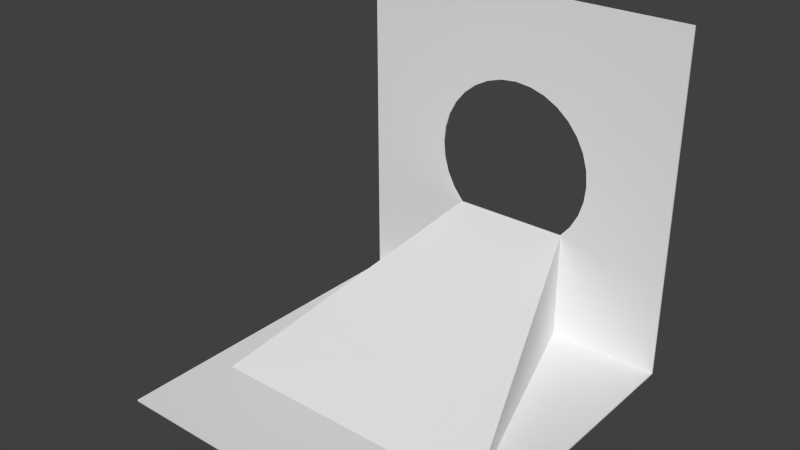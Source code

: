 # Source: BLENDER_Levelausgang.blend  (saved by Blender 2.73.0; exported with 4.5.12 LTS)
import bpy
from mathutils import Matrix  # noqa: F401  (used for matrix-valued properties, if any)

bpy.ops.wm.read_factory_settings(use_empty=True)
scene = bpy.context.scene
scene.name = 'Scene'

# ---- collections
col_collection_1 = bpy.data.collections.new('Collection 1'); scene.collection.children.link(col_collection_1)

# ---- world
world_world = bpy.data.worlds.new('World'); scene.world = world_world
world_world.color = (0.05088, 0.05088, 0.05088)
world_world.use_sun_shadow = False
world_world.sun_shadow_jitter_overblur = 0.0
world_world.cycles.sampling_method = 'MANUAL'
world_world.cycles.sample_map_resolution = 256

# ---- meshes
me_cube_001 = bpy.data.meshes.new('Cube.001')
me_cube_001.from_pydata([(-1.0, -1.0, -1.01), (-1.0, 1.0, -1.01), (1.0, 1.0, -1.01), (1.0, -1.0, -1.01), (1.0, -1.0, -1.0), (-1.0, -1.0, -1.0), (-1.0, 0.9929, -1.003), (1.0, 1.0, 0.99), (-0.4894, 1.0, -0.01), (-0.48, 1.0, -0.1055), (-0.4521, 1.0, -0.1973), (-0.4069, 1.0, -0.2819), (-0.346, 1.0, -0.356), (0.346, 1.0, -0.356), (0.4069, 1.0, -0.2819), (0.4521, 1.0, -0.1973), (0.48, 1.0, -0.1055), (0.4894, 1.0, -0.01), (0.48, 1.0, 0.08547), (0.4521, 1.0, 0.1773), (0.4069, 1.0, 0.2619), (0.346, 1.0, 0.336), (-1.0, 1.0, 0.99), (0.2719, 1.0, 0.3969), (0.1873, 1.0, 0.4421), (0.09547, 1.0, 0.47), (-1.594e-07, 1.0, 0.4794), (-0.09547, 1.0, 0.47), (-0.1873, 1.0, 0.4421), (-0.2719, 1.0, 0.3969), (-0.346, 1.0, 0.336), (-0.4069, 1.0, 0.2619), (-0.4521, 1.0, 0.1773), (-0.48, 1.0, 0.08547), (1.0, 0.9929, -1.003), (-1.0, 0.99, 0.99), (1.0, 0.99, 0.99), (-0.4894, 0.9915, -0.01), (-0.48, 0.9913, 0.08547), (-0.4521, 0.9912, 0.1773), (-0.4069, 0.9911, 0.2619), (-0.346, 0.991, 0.336), (-0.2719, 0.9909, 0.3969), (-0.1873, 0.9908, 0.4421), (-0.09547, 0.9908, 0.47), (-1.594e-07, 0.9908, 0.4794), (0.09547, 0.9908, 0.47), (0.1873, 0.9908, 0.4421), (0.2719, 0.9909, 0.3969), (0.346, 0.991, 0.336), (0.4069, 0.9911, 0.2619), (0.4521, 0.9912, 0.1773), (0.48, 0.9913, 0.08547), (0.4894, 0.9915, -0.01), (0.48, 0.9916, -0.1055), (0.4521, 0.9917, -0.1973), (0.4069, 0.9919, -0.2819), (0.346, 0.992, -0.356), (-0.346, 0.992, -0.356), (-0.4069, 0.9919, -0.2819), (-0.4521, 0.9917, -0.1973), (-0.48, 0.9916, -0.1055), (-0.8455, -0.4684, -1.003), (-0.3494, 0.9972, -0.3584), (-0.3494, 0.9972, -1.008), (-0.8455, -0.4684, -1.01), (0.8459, -0.4684, -1.003), (0.8459, -0.4684, -1.01), (0.3498, 0.9972, -0.3584), (0.3498, 0.9972, -1.008), (-0.8315, -0.4545, -0.9963), (-0.3436, 0.9915, -1.002), (-0.3438, 0.9927, -0.3653), (-0.8309, -0.4522, -1.013), (0.8319, -0.4545, -0.9963), (0.344, 0.9915, -1.002), (0.3442, 0.9927, -0.3653), (0.8313, -0.4522, -1.013), (-0.9942, -0.9942, -1.004), (-0.9942, 0.9942, -1.004), (0.9942, 0.9942, -1.004), (0.9942, -0.9942, -1.004), (0.9942, -0.9942, -1.006), (-0.9942, -0.9942, -1.006), (-0.991, 0.9959, -1.006), (0.9942, 0.9942, 0.9842), (-0.4962, 0.9927, -0.01), (-0.4871, 0.9931, -0.1069), (-0.4588, 0.9931, -0.2001), (-0.4129, 0.9931, -0.2859), (-0.3494, 0.9938, -0.3631), (0.3494, 0.9938, -0.3631), (0.413, 0.9931, -0.2859), (0.4588, 0.9931, -0.2001), (0.4871, 0.9931, -0.1069), (0.4967, 0.9931, -0.01), (0.4871, 0.9931, 0.08689), (0.4588, 0.9931, 0.1801), (0.413, 0.9931, 0.2659), (0.3509, 0.9927, 0.3409), (-0.9942, 0.9942, 0.9842), (0.2759, 0.9931, 0.403), (0.1901, 0.9931, 0.4488), (0.09689, 0.9931, 0.4771), (-1.594e-07, 0.9931, 0.4867), (-0.09689, 0.9931, 0.4771), (-0.1901, 0.9931, 0.4488), (-0.2759, 0.9931, 0.403), (-0.3512, 0.9931, 0.3412), (-0.413, 0.9931, 0.2659), (-0.4588, 0.9931, 0.1801), (-0.4871, 0.9931, 0.08689), (0.991, 0.9959, -1.006), (-0.9942, 0.9958, 0.9842), (0.9942, 0.9958, 0.9842), (-0.4962, 0.9988, -0.009989), (-0.4871, 0.9982, 0.0869), (-0.4588, 0.998, 0.1801), (-0.4129, 0.9979, 0.2659), (-0.3512, 0.9978, 0.3412), (-0.2759, 0.9977, 0.403), (-0.1901, 0.9977, 0.4489), (-0.09689, 0.9976, 0.4771), (-1.594e-07, 0.9976, 0.4867), (0.09689, 0.9976, 0.4771), (0.1901, 0.9977, 0.4489), (0.2759, 0.9977, 0.403), (0.3512, 0.9978, 0.3412), (0.4126, 0.9984, 0.2657), (0.4588, 0.998, 0.1801), (0.4871, 0.9982, 0.0869), (0.4967, 0.9983, -0.009989), (0.4871, 0.9985, -0.1069), (0.4588, 0.9986, -0.2001), (0.413, 0.9987, -0.2859), (0.3494, 0.9982, -0.3631), (-0.3494, 0.9982, -0.3631), (-0.413, 0.9987, -0.2859), (-0.4588, 0.9986, -0.2001), (-0.4871, 0.9985, -0.1069), (-0.8384, -0.4629, -1.007), (-0.3447, 0.9922, -0.3656), (-0.3447, 0.9907, -1.002), (-0.8388, -0.4636, -1.005), (0.8388, -0.4629, -1.007), (0.8391, -0.4636, -1.005), (0.3451, 0.9922, -0.3656), (0.3451, 0.9907, -1.002), (-0.8367, -0.4469, -1.0), (-0.3483, 0.998, -1.008), (-0.3485, 0.9977, -0.3581), (-0.8361, -0.446, -1.008), (0.8371, -0.4469, -1.0), (0.3487, 0.998, -1.008), (0.3489, 0.9977, -0.3581), (0.8365, -0.446, -1.008)], [], [(0, 1, 2, 3), (0, 3, 4, 5), (1, 0, 5, 6), (7, 2, 1, 8, 9, 10, 11, 12, 13, 14, 15, 16, 17, 18, 19, 20, 21), (22, 7, 21, 23, 24, 25, 26, 27, 28, 29, 30, 31, 32, 33, 8, 1), (3, 2, 34, 4), (4, 34, 6, 5), (22, 1, 6, 35), (2, 7, 36, 34), (7, 22, 35, 36), (6, 37, 38, 39, 40, 41, 42, 43, 44, 45, 46, 47, 48, 49, 50, 36, 35), (6, 34, 36, 50, 51, 52, 53, 54, 55, 56, 57, 58, 59, 60, 61, 37), (57, 56, 14, 13), (58, 57, 13, 12), (56, 55, 15, 14), (59, 58, 12, 11), (55, 54, 16, 15), (60, 59, 11, 10), (54, 53, 17, 16), (61, 60, 10, 9), (53, 52, 18, 17), (37, 61, 9, 8), (52, 51, 19, 18), (38, 37, 8, 33), (51, 50, 20, 19), (39, 38, 33, 32), (50, 49, 21, 20), (40, 39, 32, 31), (49, 48, 23, 21), (41, 40, 31, 30), (48, 47, 24, 23), (42, 41, 30, 29), (47, 46, 25, 24), (43, 42, 29, 28), (46, 45, 26, 25), (44, 43, 28, 27), (45, 44, 27, 26), (62, 63, 64, 65), (66, 62, 65, 67), (66, 68, 63, 62), (63, 68, 69, 64), (65, 64, 69, 67), (68, 66, 67, 69), (73, 70, 71, 72), (74, 75, 71, 70), (71, 75, 76, 72), (74, 70, 73, 77), (73, 72, 76, 77), (75, 74, 77, 76), (81, 80, 79, 78), (83, 82, 81, 78), (84, 83, 78, 79), (99, 98, 97, 96, 95, 94, 93, 92, 91, 90, 89, 88, 87, 86, 79, 80, 85), (79, 86, 111, 110, 109, 108, 107, 106, 105, 104, 103, 102, 101, 99, 85, 100), (82, 112, 80, 81), (83, 84, 112, 82), (113, 84, 79, 100), (112, 114, 85, 80), (114, 113, 100, 85), (113, 114, 128, 127, 126, 125, 124, 123, 122, 121, 120, 119, 118, 117, 116, 115, 84), (115, 139, 138, 137, 136, 135, 134, 133, 132, 131, 130, 129, 128, 114, 112, 84), (91, 92, 134, 135), (90, 91, 135, 136), (92, 93, 133, 134), (89, 90, 136, 137), (93, 94, 132, 133), (88, 89, 137, 138), (94, 95, 131, 132), (87, 88, 138, 139), (95, 96, 130, 131), (86, 87, 139, 115), (96, 97, 129, 130), (111, 86, 115, 116), (97, 98, 128, 129), (110, 111, 116, 117), (98, 99, 127, 128), (109, 110, 117, 118), (99, 101, 126, 127), (108, 109, 118, 119), (101, 102, 125, 126), (107, 108, 119, 120), (102, 103, 124, 125), (106, 107, 120, 121), (103, 104, 123, 124), (105, 106, 121, 122), (104, 105, 122, 123), (143, 142, 141, 140), (145, 143, 140, 144), (140, 141, 146, 144), (142, 147, 146, 141), (145, 147, 142, 143), (147, 145, 144, 146), (150, 149, 148, 151), (148, 149, 153, 152), (150, 154, 153, 149), (155, 151, 148, 152), (155, 154, 150, 151), (154, 155, 152, 153)])
me_cube_001.use_remesh_preserve_volume = False
me_cube_001.use_remesh_preserve_attributes = False
me_cube_001.use_mirror_vertex_groups = False
me_cube_001.update()

# ---- objects
ob_weltabschnitt_leveleingang = bpy.data.objects.new('Weltabschnitt_Leveleingang', me_cube_001)

# ---- transforms, parenting, visibility, modifiers, constraints
ob_weltabschnitt_leveleingang.location = (0.0, -1.097, 0.01)
ob_weltabschnitt_leveleingang.lineart.crease_threshold = 0.0

# ---- collection membership
col_collection_1.objects.link(ob_weltabschnitt_leveleingang)

# ---- scene / render settings (as saved in the file)
scene.frame_start = 1; scene.frame_end = 250; scene.frame_set(1)
scene.render.engine = 'BLENDER_EEVEE_NEXT'
scene.render.resolution_percentage = 50
scene.render.dither_intensity = 0.0
scene.cycles.use_denoising = False
scene.cycles.samples = 10
scene.cycles.sampling_pattern = 'TABULATED_SOBOL'
scene.cycles.light_sampling_threshold = 0.0
scene.cycles.use_adaptive_sampling = False
scene.cycles.use_light_tree = False
scene.cycles.blur_glossy = 0.0
scene.cycles.pixel_filter_type = 'GAUSSIAN'
scene.cycles.sample_clamp_indirect = 0.0
scene.view_settings.view_transform = 'Standard'
bpy.context.view_layer.update()

# ---- added for rendering (the .blend has no active camera and no usable light): camera, sun
cam_auto = bpy.data.cameras.new('AutoCamera')
cam_auto.lens = 50.0
cam_auto.sensor_width = 36.0
cam_auto.clip_end = 1000.0
ob_auto_camera = bpy.data.objects.new('AutoCamera', cam_auto)
scene.collection.objects.link(ob_auto_camera)
ob_auto_camera.location = (3.20691, -4.94538, 2.56381)
ob_auto_camera.rotation_euler = (1.09748, -7.21219e-08, 0.694738)
scene.camera = ob_auto_camera
light_auto_sun = bpy.data.lights.new('AutoSun', 'SUN')
light_auto_sun.energy = 3.0
light_auto_sun.angle = 0.0523599
ob_auto_sun = bpy.data.objects.new('AutoSun', light_auto_sun)
scene.collection.objects.link(ob_auto_sun)
ob_auto_sun.rotation_euler = (0.872665, 0.174533, 0.523599)
bpy.context.view_layer.update()
